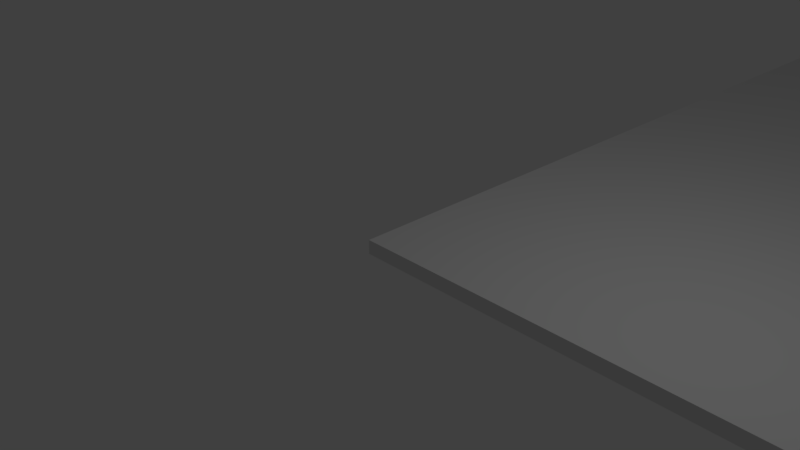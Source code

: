 # Source: Test.blend  (saved by Blender 2.79.0; exported with 4.5.12 LTS)
import bpy
from mathutils import Matrix  # noqa: F401  (used for matrix-valued properties, if any)

bpy.ops.wm.read_factory_settings(use_empty=True)
scene = bpy.context.scene
scene.name = 'Scene'

# ---- collections
col_collection_1 = bpy.data.collections.new('Collection 1'); scene.collection.children.link(col_collection_1)

# ---- materials (node trees are filled in below, after node groups)
mat_material = bpy.data.materials.new('Material')
mat_material.alpha_threshold = 0.0
mat_material.use_transparent_shadow = False
mat_material.roughness = 0.5
mat_material.line_color = (0.0, 0.0, 0.0, 1.0)

# ---- material node trees

# ---- world
world_world = bpy.data.worlds.new('World'); scene.world = world_world
world_world.color = (0.05088, 0.05088, 0.05088)
world_world.use_sun_shadow = False
world_world.sun_shadow_jitter_overblur = 0.0
world_world.cycles.sampling_method = 'MANUAL'

# ---- cameras
cam_camera = bpy.data.cameras.new('Camera')
cam_camera.clip_end = 100.0
cam_camera.lens = 35.0
cam_camera.sensor_width = 32.0
cam_camera.sensor_height = 18.0
cam_camera.ortho_scale = 7.314
cam_camera.dof.focus_distance = 0.0
cam_camera.dof.aperture_fstop = 128.0

# ---- lights
light_lamp = bpy.data.lights.new('Lamp', 'POINT')
light_lamp.transmission_factor = 0.0
light_lamp.cutoff_distance = 30.0
light_lamp.energy = 100.0
light_lamp.shadow_buffer_clip_start = 1.001
light_lamp.shadow_soft_size = 0.1
light_lamp.shadow_maximum_resolution = 0.006
light_lamp.use_absolute_resolution = True

# ---- meshes
me_cube = bpy.data.meshes.new('Cube')
me_cube.from_pydata([(1.0, 1.0, -1.0), (1.0, -1.0, -1.0), (-1.0, -1.0, -1.0), (-1.0, 1.0, -1.0), (1.0, 1.0, 1.0), (1.0, -1.0, 1.0), (-1.0, -1.0, 1.0), (-1.0, 1.0, 1.0)], [], [(0, 1, 2, 3), (4, 7, 6, 5), (0, 4, 5, 1), (1, 5, 6, 2), (2, 6, 7, 3), (4, 0, 3, 7)])
me_cube.materials.append(mat_material)
me_cube.use_remesh_preserve_volume = False
me_cube.use_remesh_preserve_attributes = False
me_cube.use_mirror_vertex_groups = False
me_cube.update()

# ---- objects
ob_cube = bpy.data.objects.new('Cube', me_cube)
ob_lamp = bpy.data.objects.new('Lamp', light_lamp)
ob_camera = bpy.data.objects.new('Camera', cam_camera)

# ---- transforms, parenting, visibility, modifiers, constraints
ob_cube.location = (6.0, 10.0, 0.1)
ob_cube.scale = (6.0, 10.0, 0.1)
ob_cube.lock_rotations_4d = False
ob_cube.empty_display_type = 'ARROWS'
ob_cube.lineart.crease_threshold = 0.0
ob_lamp.location = (4.076, 1.005, 5.904)
ob_lamp.rotation_euler = (0.6503, 0.05522, 1.866)
ob_lamp.lock_rotations_4d = False
ob_lamp.empty_display_type = 'ARROWS'
ob_lamp.color = (0.0, 0.0, 0.0, 0.0)
ob_lamp.lineart.crease_threshold = 0.0
ob_camera.location = (7.481, -6.508, 5.344)
ob_camera.rotation_euler = (1.109, 0.0, 0.8149)
ob_camera.lock_rotations_4d = False
ob_camera.empty_display_type = 'ARROWS'
ob_camera.color = (0.0, 0.0, 0.0, 0.0)
ob_camera.display_type = 'WIRE'
ob_camera.lineart.crease_threshold = 0.0

# ---- collection membership
col_collection_1.objects.link(ob_cube)
col_collection_1.objects.link(ob_lamp)
col_collection_1.objects.link(ob_camera)

# ---- scene / render settings (as saved in the file)
scene.camera = ob_camera
scene.frame_start = 1; scene.frame_end = 250; scene.frame_set(1)
scene.render.engine = 'BLENDER_EEVEE_NEXT'
scene.render.resolution_percentage = 50
scene.render.dither_intensity = 0.0
scene.cycles.use_denoising = False
scene.cycles.samples = 128
scene.cycles.sampling_pattern = 'TABULATED_SOBOL'
scene.cycles.use_adaptive_sampling = False
scene.cycles.use_light_tree = False
scene.cycles.blur_glossy = 0.0
scene.cycles.sample_clamp_indirect = 0.0
scene.view_settings.view_transform = 'Standard'
bpy.context.view_layer.update()
